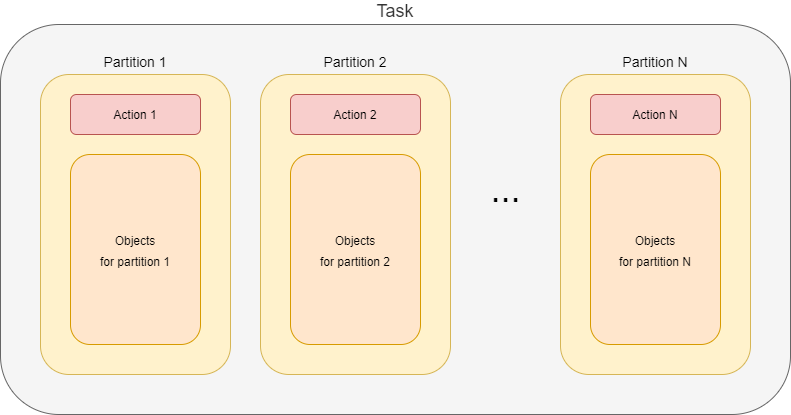

The diagram above was exported from draw.io. Its source (the exported page's mxGraphModel, read from the mxfile embedded in the PNG):
<mxGraphModel dx="1086" dy="966" grid="1" gridSize="10" guides="1" tooltips="1" connect="1" arrows="1" fold="1" page="1" pageScale="1" pageWidth="827" pageHeight="1169" math="0" shadow="0">
  <root>
    <mxCell id="0" />
    <mxCell id="1" parent="0" />
    <mxCell id="gJrOSHwnE2OEPGomYUo7-1" value="Task" style="rounded=1;whiteSpace=wrap;html=1;fontSize=18;labelPosition=center;verticalLabelPosition=top;align=center;verticalAlign=bottom;fillColor=#f5f5f5;strokeColor=#666666;fontColor=#333333;" parent="1" vertex="1">
      <mxGeometry x="30" y="240" width="790" height="390" as="geometry" />
    </mxCell>
    <mxCell id="gJrOSHwnE2OEPGomYUo7-30" value="&lt;font style=&quot;font-size: 14px&quot;&gt;Partition N&lt;/font&gt;" style="rounded=1;whiteSpace=wrap;html=1;fontSize=18;labelPosition=center;verticalLabelPosition=top;align=center;verticalAlign=bottom;fillColor=#fff2cc;strokeColor=#d6b656;" parent="1" vertex="1">
      <mxGeometry x="590" y="290" width="190" height="300" as="geometry" />
    </mxCell>
    <mxCell id="gJrOSHwnE2OEPGomYUo7-18" value="&lt;font style=&quot;font-size: 14px&quot;&gt;Partition 2&lt;/font&gt;" style="rounded=1;whiteSpace=wrap;html=1;fontSize=18;labelPosition=center;verticalLabelPosition=top;align=center;verticalAlign=bottom;fillColor=#fff2cc;strokeColor=#d6b656;" parent="1" vertex="1">
      <mxGeometry x="290" y="290" width="190" height="300" as="geometry" />
    </mxCell>
    <mxCell id="gJrOSHwnE2OEPGomYUo7-2" value="&lt;font style=&quot;font-size: 14px&quot;&gt;Partition 1&lt;/font&gt;" style="rounded=1;whiteSpace=wrap;html=1;fontSize=18;labelPosition=center;verticalLabelPosition=top;align=center;verticalAlign=bottom;fillColor=#fff2cc;strokeColor=#d6b656;" parent="1" vertex="1">
      <mxGeometry x="70" y="290" width="190" height="300" as="geometry" />
    </mxCell>
    <mxCell id="gJrOSHwnE2OEPGomYUo7-5" value="&lt;font style=&quot;font-size: 36px&quot;&gt;...&lt;/font&gt;" style="text;html=1;align=center;verticalAlign=middle;resizable=0;points=[];autosize=1;fontSize=18;" parent="1" vertex="1">
      <mxGeometry x="510" y="390" width="50" height="30" as="geometry" />
    </mxCell>
    <mxCell id="vWo9MA9QwkGOdSMucsnN-2" value="&lt;span style=&quot;font-size: 12px&quot;&gt;Objects&lt;br&gt;for partition 1&lt;/span&gt;" style="rounded=1;whiteSpace=wrap;html=1;fontSize=18;labelPosition=center;verticalLabelPosition=middle;align=center;verticalAlign=middle;fillColor=#ffe6cc;strokeColor=#d79b00;" parent="1" vertex="1">
      <mxGeometry x="100" y="370" width="130" height="190" as="geometry" />
    </mxCell>
    <mxCell id="ghbv6CAcZa4JOoO7zXKy-1" value="&lt;span style=&quot;font-size: 12px&quot;&gt;Objects&lt;br&gt;for partition 2&lt;/span&gt;" style="rounded=1;whiteSpace=wrap;html=1;fontSize=18;labelPosition=center;verticalLabelPosition=middle;align=center;verticalAlign=middle;fillColor=#ffe6cc;strokeColor=#d79b00;" vertex="1" parent="1">
      <mxGeometry x="320" y="370" width="130" height="190" as="geometry" />
    </mxCell>
    <mxCell id="ghbv6CAcZa4JOoO7zXKy-2" value="&lt;span style=&quot;font-size: 12px&quot;&gt;Objects&lt;br&gt;for partition N&lt;/span&gt;" style="rounded=1;whiteSpace=wrap;html=1;fontSize=18;labelPosition=center;verticalLabelPosition=middle;align=center;verticalAlign=middle;fillColor=#ffe6cc;strokeColor=#d79b00;" vertex="1" parent="1">
      <mxGeometry x="620" y="370" width="130" height="190" as="geometry" />
    </mxCell>
    <mxCell id="ghbv6CAcZa4JOoO7zXKy-3" value="Action 1" style="rounded=1;whiteSpace=wrap;html=1;fillColor=#f8cecc;strokeColor=#b85450;" vertex="1" parent="1">
      <mxGeometry x="100" y="310" width="130" height="40" as="geometry" />
    </mxCell>
    <mxCell id="ghbv6CAcZa4JOoO7zXKy-4" value="Action 2" style="rounded=1;whiteSpace=wrap;html=1;fillColor=#f8cecc;strokeColor=#b85450;" vertex="1" parent="1">
      <mxGeometry x="320" y="310" width="130" height="40" as="geometry" />
    </mxCell>
    <mxCell id="ghbv6CAcZa4JOoO7zXKy-5" value="Action N" style="rounded=1;whiteSpace=wrap;html=1;fillColor=#f8cecc;strokeColor=#b85450;" vertex="1" parent="1">
      <mxGeometry x="620" y="310" width="130" height="40" as="geometry" />
    </mxCell>
  </root>
</mxGraphModel>